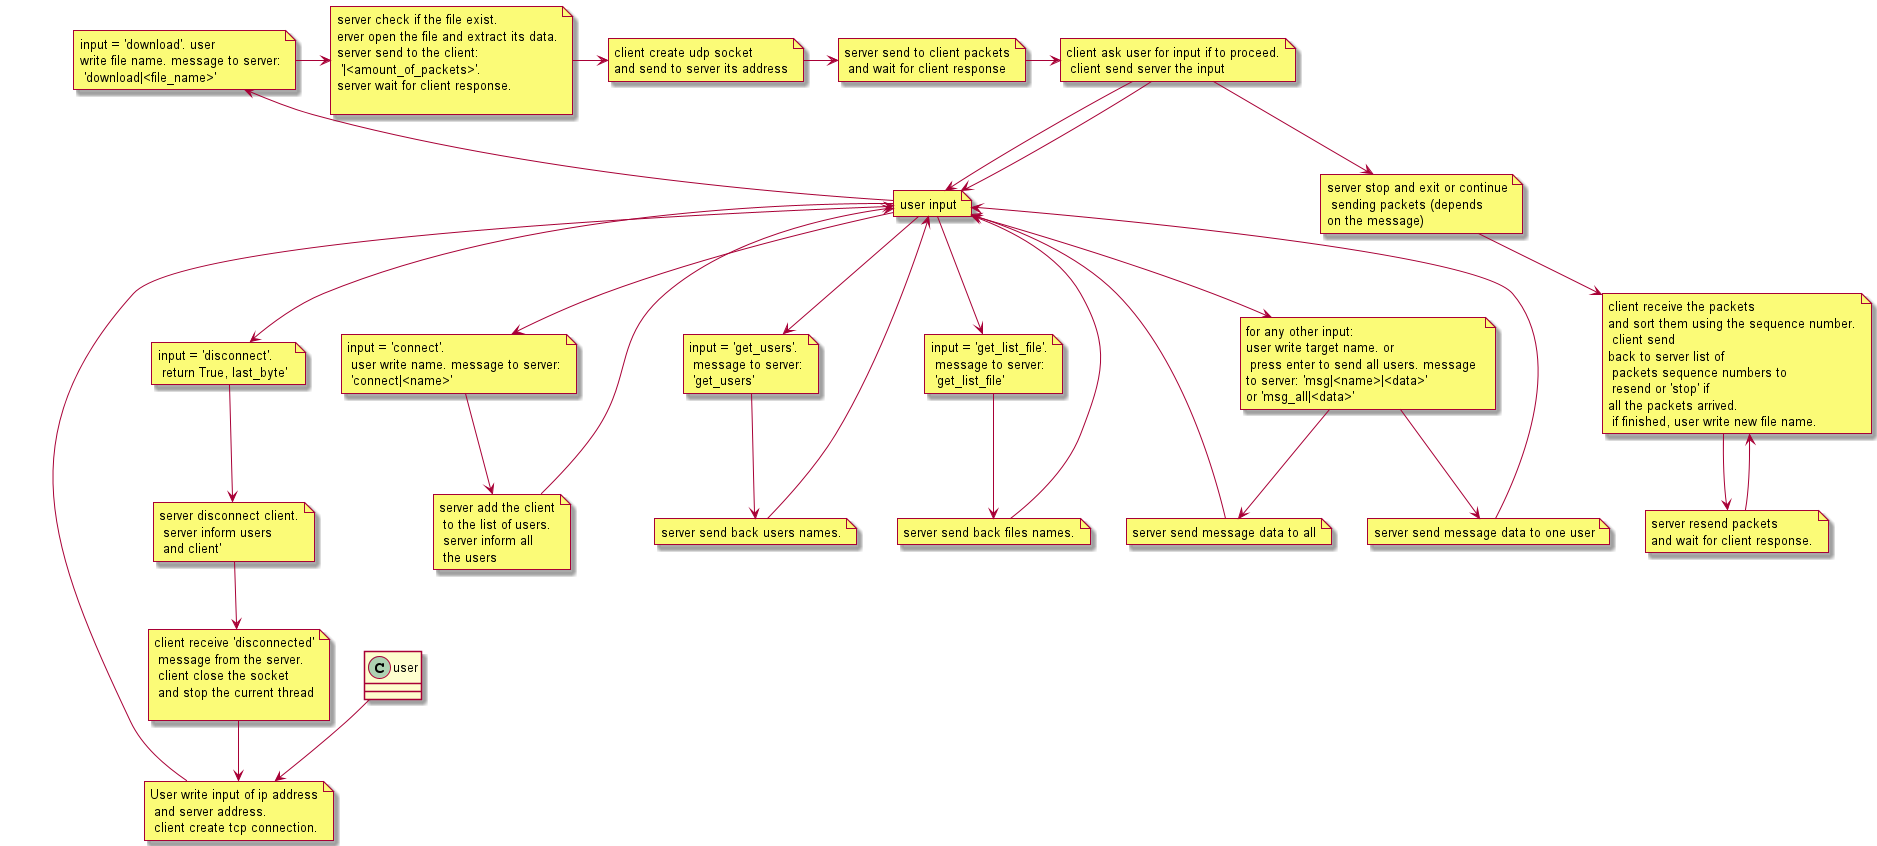

The diagram above was rendered by PlantUML. Its source (embedded in the PNG):
@startuml
'https://plantuml.com/use-case-diagram




note "User write input of ip address\n and server address.\n client create tcp connection." as a1
note "user input" as a2

note "input = 'disconnect'.\n return True, last_byte' " as disconnect1
note "server disconnect client.\n server inform users \n and client'" as disconnect2
note "client receive 'disconnected'\n message from the server.\n client close the socket\n and stop the current thread\n" as disconnect3

user --> a1
a1 --> a2
a2 --> disconnect1
disconnect1 --> disconnect2
disconnect2 --> disconnect3
disconnect3 --> a1


note "input = 'connect'.\n user write name. message to server:\n 'connect|<name>'" as connect1
note "server add the client\n to the list of users.\n server inform all \n the users" as connect2

a2 --> connect1
connect1 --> connect2
connect2 --> a2


note "input = 'get_users'.\n message to server:\n 'get_users'" as get_users1
note "server send back users names." as get_users2

a2 --> get_users1
get_users1 --> get_users2
get_users2 --> a2


note "input = 'get_list_file'.\n message to server:\n 'get_list_file'" as get_files1
note "server send back files names." as get_files2

a2 --> get_files1
get_files1 --> get_files2
get_files2 --> a2


note "input = 'download'. user \nwrite file name. message to server:\n 'download|<file_name>'" as download1
note "server check if the file exist.\n\server open the file and extract its data.\nserver send to the client:\n '|<amount_of_packets>'.\nserver wait for client response.\n" as download2
note "client create udp socket\nand send to server its address" as download3
note "server send to client packets\n and wait for client response" as download4
note "client ask user for input if to proceed.\n client send server the input" as download5
note "server stop and exit or continue\n sending packets (depends\non the message)" as download6
note "client receive the packets\nand sort them using the sequence number.\n client send\nback to server list of\n packets sequence numbers to\n resend or 'stop' if\nall the packets arrived.\n if finished, user write new file name." as download7
note "server resend packets\nand wait for client response." as download8

a2 --> download1
download1 -> download2
download2 -> download3
download3 -> download4
download4 -> download5
download5 --> download6
download5 --> a2
download6 --> download7
download7 --> download8
download8 --> download7
download5 --> a2


note "for any other input:\nuser write target name. or\n press enter to send all users. message \nto server: 'msg|<name>|<data>'\nor 'msg_all|<data>'" as msg1
note "server send message data to all" as msg2
note "server send message data to one user" as msg3


a2 --> msg1
msg1 --> msg2
msg1 --> msg3
msg2 --> a2
msg3 --> a2

@enduml